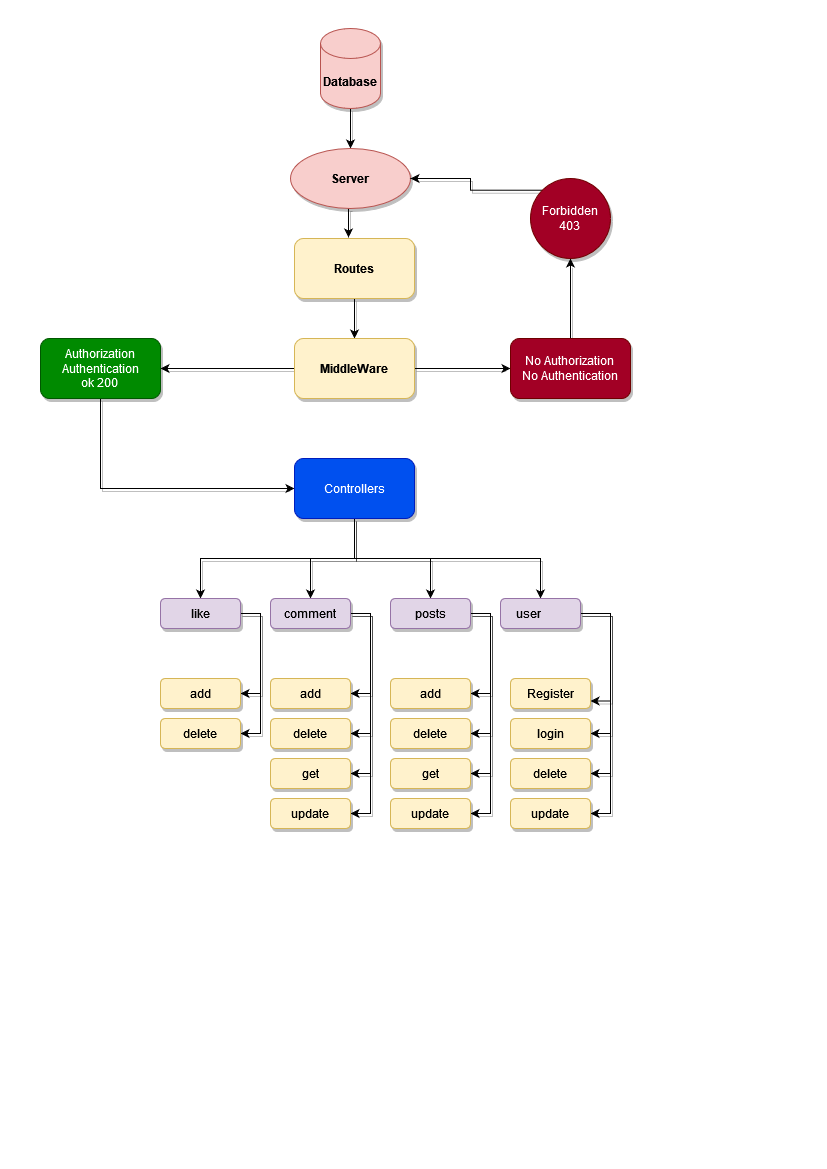

The diagram above was exported from draw.io. Its source (the exported page's mxGraphModel, read from the mxfile embedded in the PNG):
<mxGraphModel dx="782" dy="2730" grid="1" gridSize="10" guides="1" tooltips="1" connect="1" arrows="1" fold="1" page="1" pageScale="1" pageWidth="827" pageHeight="1169" math="0" shadow="0">
  <root>
    <mxCell id="Cn-_ugXHlY-1cTp1e2tm-0" />
    <mxCell id="Cn-_ugXHlY-1cTp1e2tm-1" parent="Cn-_ugXHlY-1cTp1e2tm-0" />
    <mxCell id="p-5IdjYnlTqdmaWhmZ4T-2" value="" style="edgeStyle=orthogonalEdgeStyle;rounded=0;orthogonalLoop=1;jettySize=auto;html=1;fontStyle=1;shadow=1;" edge="1" parent="Cn-_ugXHlY-1cTp1e2tm-1" source="p-5IdjYnlTqdmaWhmZ4T-0" target="p-5IdjYnlTqdmaWhmZ4T-1">
      <mxGeometry relative="1" as="geometry" />
    </mxCell>
    <mxCell id="p-5IdjYnlTqdmaWhmZ4T-0" value="Database" style="shape=cylinder3;whiteSpace=wrap;html=1;boundedLbl=1;backgroundOutline=1;size=15;fillColor=#f8cecc;strokeColor=#b85450;fontStyle=1;shadow=1;" vertex="1" parent="Cn-_ugXHlY-1cTp1e2tm-1">
      <mxGeometry x="320" y="-2310" width="60" height="80" as="geometry" />
    </mxCell>
    <mxCell id="p-5IdjYnlTqdmaWhmZ4T-5" style="edgeStyle=orthogonalEdgeStyle;rounded=0;orthogonalLoop=1;jettySize=auto;html=1;exitX=0.5;exitY=1;exitDx=0;exitDy=0;entryX=0.45;entryY=-0.017;entryDx=0;entryDy=0;entryPerimeter=0;shadow=1;" edge="1" parent="Cn-_ugXHlY-1cTp1e2tm-1" source="p-5IdjYnlTqdmaWhmZ4T-1" target="p-5IdjYnlTqdmaWhmZ4T-4">
      <mxGeometry relative="1" as="geometry" />
    </mxCell>
    <mxCell id="p-5IdjYnlTqdmaWhmZ4T-1" value="Server" style="ellipse;whiteSpace=wrap;html=1;fillColor=#f8cecc;strokeColor=#b85450;fontStyle=1;shadow=1;" vertex="1" parent="Cn-_ugXHlY-1cTp1e2tm-1">
      <mxGeometry x="290" y="-2190" width="120" height="60" as="geometry" />
    </mxCell>
    <mxCell id="p-5IdjYnlTqdmaWhmZ4T-12" style="edgeStyle=orthogonalEdgeStyle;rounded=0;orthogonalLoop=1;jettySize=auto;html=1;exitX=0.5;exitY=1;exitDx=0;exitDy=0;entryX=0.5;entryY=0;entryDx=0;entryDy=0;shadow=1;" edge="1" parent="Cn-_ugXHlY-1cTp1e2tm-1" source="p-5IdjYnlTqdmaWhmZ4T-4" target="p-5IdjYnlTqdmaWhmZ4T-6">
      <mxGeometry relative="1" as="geometry" />
    </mxCell>
    <mxCell id="p-5IdjYnlTqdmaWhmZ4T-4" value="Routes" style="rounded=1;whiteSpace=wrap;html=1;fillColor=#fff2cc;strokeColor=#d6b656;fontStyle=1;shadow=1;" vertex="1" parent="Cn-_ugXHlY-1cTp1e2tm-1">
      <mxGeometry x="294" y="-2100" width="120" height="60" as="geometry" />
    </mxCell>
    <mxCell id="p-5IdjYnlTqdmaWhmZ4T-9" style="edgeStyle=orthogonalEdgeStyle;rounded=0;orthogonalLoop=1;jettySize=auto;html=1;exitX=1;exitY=0.5;exitDx=0;exitDy=0;shadow=1;" edge="1" parent="Cn-_ugXHlY-1cTp1e2tm-1" source="p-5IdjYnlTqdmaWhmZ4T-6">
      <mxGeometry relative="1" as="geometry">
        <mxPoint x="510" y="-1970" as="targetPoint" />
      </mxGeometry>
    </mxCell>
    <mxCell id="p-5IdjYnlTqdmaWhmZ4T-10" style="edgeStyle=orthogonalEdgeStyle;rounded=0;orthogonalLoop=1;jettySize=auto;html=1;exitX=0;exitY=0.5;exitDx=0;exitDy=0;entryX=1;entryY=0.5;entryDx=0;entryDy=0;shadow=1;" edge="1" parent="Cn-_ugXHlY-1cTp1e2tm-1" source="p-5IdjYnlTqdmaWhmZ4T-6" target="p-5IdjYnlTqdmaWhmZ4T-17">
      <mxGeometry relative="1" as="geometry">
        <mxPoint x="210" y="-1970" as="targetPoint" />
      </mxGeometry>
    </mxCell>
    <mxCell id="p-5IdjYnlTqdmaWhmZ4T-6" value="MiddleWare" style="rounded=1;whiteSpace=wrap;html=1;fillColor=#fff2cc;strokeColor=#d6b656;fontStyle=1;shadow=1;" vertex="1" parent="Cn-_ugXHlY-1cTp1e2tm-1">
      <mxGeometry x="294" y="-2000" width="120" height="60" as="geometry" />
    </mxCell>
    <mxCell id="p-5IdjYnlTqdmaWhmZ4T-14" style="edgeStyle=orthogonalEdgeStyle;rounded=0;orthogonalLoop=1;jettySize=auto;html=1;exitX=0.5;exitY=0;exitDx=0;exitDy=0;shadow=1;" edge="1" parent="Cn-_ugXHlY-1cTp1e2tm-1" source="p-5IdjYnlTqdmaWhmZ4T-13">
      <mxGeometry relative="1" as="geometry">
        <mxPoint x="570" y="-2080" as="targetPoint" />
      </mxGeometry>
    </mxCell>
    <mxCell id="p-5IdjYnlTqdmaWhmZ4T-13" value="&lt;div&gt;No Authorization&lt;/div&gt;&lt;div&gt;No Authentication&lt;br&gt;&lt;/div&gt;" style="rounded=1;whiteSpace=wrap;html=1;fillColor=#a20025;strokeColor=#6F0000;fontColor=#ffffff;shadow=1;" vertex="1" parent="Cn-_ugXHlY-1cTp1e2tm-1">
      <mxGeometry x="510" y="-2000" width="120" height="60" as="geometry" />
    </mxCell>
    <mxCell id="p-5IdjYnlTqdmaWhmZ4T-16" style="edgeStyle=orthogonalEdgeStyle;rounded=0;orthogonalLoop=1;jettySize=auto;html=1;exitX=0;exitY=0;exitDx=0;exitDy=0;entryX=1;entryY=0.5;entryDx=0;entryDy=0;shadow=1;" edge="1" parent="Cn-_ugXHlY-1cTp1e2tm-1" source="p-5IdjYnlTqdmaWhmZ4T-15" target="p-5IdjYnlTqdmaWhmZ4T-1">
      <mxGeometry relative="1" as="geometry" />
    </mxCell>
    <mxCell id="p-5IdjYnlTqdmaWhmZ4T-15" value="&lt;div&gt;Forbidden&lt;/div&gt;&lt;div&gt;403&lt;br&gt;&lt;/div&gt;" style="ellipse;whiteSpace=wrap;html=1;aspect=fixed;fillColor=#a20025;fontColor=#ffffff;strokeColor=#6F0000;shadow=1;" vertex="1" parent="Cn-_ugXHlY-1cTp1e2tm-1">
      <mxGeometry x="530" y="-2160" width="80" height="80" as="geometry" />
    </mxCell>
    <mxCell id="p-5IdjYnlTqdmaWhmZ4T-19" style="edgeStyle=orthogonalEdgeStyle;rounded=0;orthogonalLoop=1;jettySize=auto;html=1;exitX=0.5;exitY=1;exitDx=0;exitDy=0;entryX=0;entryY=0.5;entryDx=0;entryDy=0;shadow=1;" edge="1" parent="Cn-_ugXHlY-1cTp1e2tm-1" source="p-5IdjYnlTqdmaWhmZ4T-17" target="p-5IdjYnlTqdmaWhmZ4T-18">
      <mxGeometry relative="1" as="geometry" />
    </mxCell>
    <mxCell id="p-5IdjYnlTqdmaWhmZ4T-17" value="&lt;div&gt;Authorization&lt;/div&gt;&lt;div&gt;Authentication&lt;/div&gt;&lt;div&gt;ok 200&lt;br&gt;&lt;/div&gt;" style="rounded=1;whiteSpace=wrap;html=1;fillColor=#008a00;fontColor=#ffffff;strokeColor=#005700;shadow=1;" vertex="1" parent="Cn-_ugXHlY-1cTp1e2tm-1">
      <mxGeometry x="40" y="-2000" width="120" height="60" as="geometry" />
    </mxCell>
    <mxCell id="p-5IdjYnlTqdmaWhmZ4T-26" style="edgeStyle=orthogonalEdgeStyle;rounded=0;orthogonalLoop=1;jettySize=auto;html=1;exitX=0.5;exitY=1;exitDx=0;exitDy=0;entryX=0.5;entryY=0;entryDx=0;entryDy=0;shadow=1;" edge="1" parent="Cn-_ugXHlY-1cTp1e2tm-1" source="p-5IdjYnlTqdmaWhmZ4T-18" target="p-5IdjYnlTqdmaWhmZ4T-25">
      <mxGeometry relative="1" as="geometry" />
    </mxCell>
    <mxCell id="p-5IdjYnlTqdmaWhmZ4T-27" style="edgeStyle=orthogonalEdgeStyle;rounded=0;orthogonalLoop=1;jettySize=auto;html=1;entryX=0.5;entryY=0;entryDx=0;entryDy=0;shadow=1;" edge="1" parent="Cn-_ugXHlY-1cTp1e2tm-1" source="p-5IdjYnlTqdmaWhmZ4T-18" target="p-5IdjYnlTqdmaWhmZ4T-24">
      <mxGeometry relative="1" as="geometry" />
    </mxCell>
    <mxCell id="p-5IdjYnlTqdmaWhmZ4T-28" style="edgeStyle=orthogonalEdgeStyle;rounded=0;orthogonalLoop=1;jettySize=auto;html=1;entryX=0.5;entryY=0;entryDx=0;entryDy=0;shadow=1;" edge="1" parent="Cn-_ugXHlY-1cTp1e2tm-1" source="p-5IdjYnlTqdmaWhmZ4T-18" target="p-5IdjYnlTqdmaWhmZ4T-23">
      <mxGeometry relative="1" as="geometry" />
    </mxCell>
    <mxCell id="p-5IdjYnlTqdmaWhmZ4T-29" style="edgeStyle=orthogonalEdgeStyle;rounded=0;orthogonalLoop=1;jettySize=auto;html=1;exitX=0.5;exitY=1;exitDx=0;exitDy=0;shadow=1;" edge="1" parent="Cn-_ugXHlY-1cTp1e2tm-1" source="p-5IdjYnlTqdmaWhmZ4T-18" target="p-5IdjYnlTqdmaWhmZ4T-22">
      <mxGeometry relative="1" as="geometry" />
    </mxCell>
    <mxCell id="p-5IdjYnlTqdmaWhmZ4T-18" value="Controllers" style="rounded=1;whiteSpace=wrap;html=1;fillColor=#0050ef;fontColor=#ffffff;strokeColor=#001DBC;shadow=1;" vertex="1" parent="Cn-_ugXHlY-1cTp1e2tm-1">
      <mxGeometry x="294" y="-1880" width="120" height="60" as="geometry" />
    </mxCell>
    <mxCell id="p-5IdjYnlTqdmaWhmZ4T-35" style="edgeStyle=orthogonalEdgeStyle;rounded=0;orthogonalLoop=1;jettySize=auto;html=1;exitX=1;exitY=0.5;exitDx=0;exitDy=0;entryX=1;entryY=0.75;entryDx=0;entryDy=0;shadow=1;" edge="1" parent="Cn-_ugXHlY-1cTp1e2tm-1" source="p-5IdjYnlTqdmaWhmZ4T-22" target="p-5IdjYnlTqdmaWhmZ4T-30">
      <mxGeometry relative="1" as="geometry">
        <Array as="points">
          <mxPoint x="610" y="-1725" />
          <mxPoint x="610" y="-1637" />
        </Array>
      </mxGeometry>
    </mxCell>
    <mxCell id="p-5IdjYnlTqdmaWhmZ4T-37" style="edgeStyle=orthogonalEdgeStyle;rounded=0;orthogonalLoop=1;jettySize=auto;html=1;exitX=1;exitY=0.5;exitDx=0;exitDy=0;entryX=1;entryY=0.5;entryDx=0;entryDy=0;shadow=1;" edge="1" parent="Cn-_ugXHlY-1cTp1e2tm-1" source="p-5IdjYnlTqdmaWhmZ4T-22" target="p-5IdjYnlTqdmaWhmZ4T-32">
      <mxGeometry relative="1" as="geometry">
        <mxPoint x="610" y="-1600" as="targetPoint" />
      </mxGeometry>
    </mxCell>
    <mxCell id="p-5IdjYnlTqdmaWhmZ4T-38" style="edgeStyle=orthogonalEdgeStyle;rounded=0;orthogonalLoop=1;jettySize=auto;html=1;exitX=1;exitY=0.5;exitDx=0;exitDy=0;entryX=1;entryY=0.5;entryDx=0;entryDy=0;shadow=1;" edge="1" parent="Cn-_ugXHlY-1cTp1e2tm-1" source="p-5IdjYnlTqdmaWhmZ4T-22" target="p-5IdjYnlTqdmaWhmZ4T-31">
      <mxGeometry relative="1" as="geometry" />
    </mxCell>
    <mxCell id="p-5IdjYnlTqdmaWhmZ4T-39" style="edgeStyle=orthogonalEdgeStyle;rounded=0;orthogonalLoop=1;jettySize=auto;html=1;exitX=1;exitY=0.5;exitDx=0;exitDy=0;entryX=1;entryY=0.5;entryDx=0;entryDy=0;shadow=1;" edge="1" parent="Cn-_ugXHlY-1cTp1e2tm-1" source="p-5IdjYnlTqdmaWhmZ4T-22" target="p-5IdjYnlTqdmaWhmZ4T-33">
      <mxGeometry relative="1" as="geometry" />
    </mxCell>
    <mxCell id="p-5IdjYnlTqdmaWhmZ4T-22" value="user&lt;span style=&quot;white-space: pre&quot;&gt;&#09;&lt;/span&gt;" style="rounded=1;whiteSpace=wrap;html=1;fillColor=#e1d5e7;strokeColor=#9673a6;shadow=1;" vertex="1" parent="Cn-_ugXHlY-1cTp1e2tm-1">
      <mxGeometry x="500" y="-1740" width="80" height="30" as="geometry" />
    </mxCell>
    <mxCell id="p-5IdjYnlTqdmaWhmZ4T-46" style="edgeStyle=orthogonalEdgeStyle;rounded=0;orthogonalLoop=1;jettySize=auto;html=1;exitX=1;exitY=0.5;exitDx=0;exitDy=0;entryX=1;entryY=0.5;entryDx=0;entryDy=0;shadow=1;" edge="1" parent="Cn-_ugXHlY-1cTp1e2tm-1" source="p-5IdjYnlTqdmaWhmZ4T-23" target="p-5IdjYnlTqdmaWhmZ4T-40">
      <mxGeometry relative="1" as="geometry" />
    </mxCell>
    <mxCell id="p-5IdjYnlTqdmaWhmZ4T-48" style="edgeStyle=orthogonalEdgeStyle;rounded=0;orthogonalLoop=1;jettySize=auto;html=1;exitX=1;exitY=0.5;exitDx=0;exitDy=0;entryX=1;entryY=0.5;entryDx=0;entryDy=0;shadow=1;" edge="1" parent="Cn-_ugXHlY-1cTp1e2tm-1" source="p-5IdjYnlTqdmaWhmZ4T-23" target="p-5IdjYnlTqdmaWhmZ4T-41">
      <mxGeometry relative="1" as="geometry" />
    </mxCell>
    <mxCell id="p-5IdjYnlTqdmaWhmZ4T-49" style="edgeStyle=orthogonalEdgeStyle;rounded=0;orthogonalLoop=1;jettySize=auto;html=1;exitX=1;exitY=0.5;exitDx=0;exitDy=0;entryX=1;entryY=0.5;entryDx=0;entryDy=0;shadow=1;" edge="1" parent="Cn-_ugXHlY-1cTp1e2tm-1" source="p-5IdjYnlTqdmaWhmZ4T-23" target="p-5IdjYnlTqdmaWhmZ4T-43">
      <mxGeometry relative="1" as="geometry" />
    </mxCell>
    <mxCell id="p-5IdjYnlTqdmaWhmZ4T-50" style="edgeStyle=orthogonalEdgeStyle;rounded=0;orthogonalLoop=1;jettySize=auto;html=1;exitX=1;exitY=0.5;exitDx=0;exitDy=0;entryX=1;entryY=0.5;entryDx=0;entryDy=0;shadow=1;" edge="1" parent="Cn-_ugXHlY-1cTp1e2tm-1" source="p-5IdjYnlTqdmaWhmZ4T-23" target="p-5IdjYnlTqdmaWhmZ4T-44">
      <mxGeometry relative="1" as="geometry" />
    </mxCell>
    <mxCell id="p-5IdjYnlTqdmaWhmZ4T-23" value="posts" style="rounded=1;whiteSpace=wrap;html=1;fillColor=#e1d5e7;strokeColor=#9673a6;shadow=1;" vertex="1" parent="Cn-_ugXHlY-1cTp1e2tm-1">
      <mxGeometry x="390" y="-1740" width="80" height="30" as="geometry" />
    </mxCell>
    <mxCell id="p-5IdjYnlTqdmaWhmZ4T-55" style="edgeStyle=orthogonalEdgeStyle;rounded=0;orthogonalLoop=1;jettySize=auto;html=1;exitX=1;exitY=0.5;exitDx=0;exitDy=0;entryX=1;entryY=0.5;entryDx=0;entryDy=0;shadow=1;" edge="1" parent="Cn-_ugXHlY-1cTp1e2tm-1" source="p-5IdjYnlTqdmaWhmZ4T-24" target="p-5IdjYnlTqdmaWhmZ4T-51">
      <mxGeometry relative="1" as="geometry" />
    </mxCell>
    <mxCell id="p-5IdjYnlTqdmaWhmZ4T-56" style="edgeStyle=orthogonalEdgeStyle;rounded=0;orthogonalLoop=1;jettySize=auto;html=1;exitX=1;exitY=0.5;exitDx=0;exitDy=0;entryX=1;entryY=0.5;entryDx=0;entryDy=0;shadow=1;" edge="1" parent="Cn-_ugXHlY-1cTp1e2tm-1" source="p-5IdjYnlTqdmaWhmZ4T-24" target="p-5IdjYnlTqdmaWhmZ4T-52">
      <mxGeometry relative="1" as="geometry" />
    </mxCell>
    <mxCell id="p-5IdjYnlTqdmaWhmZ4T-57" style="edgeStyle=orthogonalEdgeStyle;rounded=0;orthogonalLoop=1;jettySize=auto;html=1;exitX=1;exitY=0.5;exitDx=0;exitDy=0;entryX=1;entryY=0.5;entryDx=0;entryDy=0;shadow=1;" edge="1" parent="Cn-_ugXHlY-1cTp1e2tm-1" source="p-5IdjYnlTqdmaWhmZ4T-24" target="p-5IdjYnlTqdmaWhmZ4T-53">
      <mxGeometry relative="1" as="geometry" />
    </mxCell>
    <mxCell id="p-5IdjYnlTqdmaWhmZ4T-58" style="edgeStyle=orthogonalEdgeStyle;rounded=0;orthogonalLoop=1;jettySize=auto;html=1;exitX=1;exitY=0.5;exitDx=0;exitDy=0;entryX=1;entryY=0.5;entryDx=0;entryDy=0;shadow=1;" edge="1" parent="Cn-_ugXHlY-1cTp1e2tm-1" source="p-5IdjYnlTqdmaWhmZ4T-24" target="p-5IdjYnlTqdmaWhmZ4T-54">
      <mxGeometry relative="1" as="geometry" />
    </mxCell>
    <mxCell id="p-5IdjYnlTqdmaWhmZ4T-24" value="comment" style="rounded=1;whiteSpace=wrap;html=1;fillColor=#e1d5e7;strokeColor=#9673a6;shadow=1;" vertex="1" parent="Cn-_ugXHlY-1cTp1e2tm-1">
      <mxGeometry x="270" y="-1740" width="80" height="30" as="geometry" />
    </mxCell>
    <mxCell id="p-5IdjYnlTqdmaWhmZ4T-61" style="edgeStyle=orthogonalEdgeStyle;rounded=0;orthogonalLoop=1;jettySize=auto;html=1;exitX=1;exitY=0.5;exitDx=0;exitDy=0;entryX=1;entryY=0.5;entryDx=0;entryDy=0;shadow=1;" edge="1" parent="Cn-_ugXHlY-1cTp1e2tm-1" source="p-5IdjYnlTqdmaWhmZ4T-25" target="p-5IdjYnlTqdmaWhmZ4T-59">
      <mxGeometry relative="1" as="geometry" />
    </mxCell>
    <mxCell id="p-5IdjYnlTqdmaWhmZ4T-62" style="edgeStyle=orthogonalEdgeStyle;rounded=0;orthogonalLoop=1;jettySize=auto;html=1;exitX=1;exitY=0.5;exitDx=0;exitDy=0;entryX=1;entryY=0.5;entryDx=0;entryDy=0;shadow=1;" edge="1" parent="Cn-_ugXHlY-1cTp1e2tm-1" source="p-5IdjYnlTqdmaWhmZ4T-25" target="p-5IdjYnlTqdmaWhmZ4T-60">
      <mxGeometry relative="1" as="geometry" />
    </mxCell>
    <mxCell id="p-5IdjYnlTqdmaWhmZ4T-25" value="like" style="rounded=1;whiteSpace=wrap;html=1;fillColor=#e1d5e7;strokeColor=#9673a6;shadow=1;" vertex="1" parent="Cn-_ugXHlY-1cTp1e2tm-1">
      <mxGeometry x="160" y="-1740" width="80" height="30" as="geometry" />
    </mxCell>
    <mxCell id="p-5IdjYnlTqdmaWhmZ4T-30" value="Register" style="rounded=1;whiteSpace=wrap;html=1;fillColor=#fff2cc;strokeColor=#d6b656;shadow=1;" vertex="1" parent="Cn-_ugXHlY-1cTp1e2tm-1">
      <mxGeometry x="510" y="-1660" width="80" height="30" as="geometry" />
    </mxCell>
    <mxCell id="p-5IdjYnlTqdmaWhmZ4T-31" value="delete" style="rounded=1;whiteSpace=wrap;html=1;fillColor=#fff2cc;strokeColor=#d6b656;shadow=1;" vertex="1" parent="Cn-_ugXHlY-1cTp1e2tm-1">
      <mxGeometry x="510" y="-1580" width="80" height="30" as="geometry" />
    </mxCell>
    <mxCell id="p-5IdjYnlTqdmaWhmZ4T-32" value="login" style="rounded=1;whiteSpace=wrap;html=1;fillColor=#fff2cc;strokeColor=#d6b656;shadow=1;" vertex="1" parent="Cn-_ugXHlY-1cTp1e2tm-1">
      <mxGeometry x="510" y="-1620" width="80" height="30" as="geometry" />
    </mxCell>
    <mxCell id="p-5IdjYnlTqdmaWhmZ4T-33" value="update" style="rounded=1;whiteSpace=wrap;html=1;fillColor=#fff2cc;strokeColor=#d6b656;shadow=1;" vertex="1" parent="Cn-_ugXHlY-1cTp1e2tm-1">
      <mxGeometry x="510" y="-1540" width="80" height="30" as="geometry" />
    </mxCell>
    <mxCell id="p-5IdjYnlTqdmaWhmZ4T-40" value="add" style="rounded=1;whiteSpace=wrap;html=1;fillColor=#fff2cc;strokeColor=#d6b656;shadow=1;" vertex="1" parent="Cn-_ugXHlY-1cTp1e2tm-1">
      <mxGeometry x="390" y="-1660" width="80" height="30" as="geometry" />
    </mxCell>
    <mxCell id="p-5IdjYnlTqdmaWhmZ4T-41" value="delete" style="rounded=1;whiteSpace=wrap;html=1;fillColor=#fff2cc;strokeColor=#d6b656;shadow=1;" vertex="1" parent="Cn-_ugXHlY-1cTp1e2tm-1">
      <mxGeometry x="390" y="-1620" width="80" height="30" as="geometry" />
    </mxCell>
    <mxCell id="p-5IdjYnlTqdmaWhmZ4T-43" value="get" style="rounded=1;whiteSpace=wrap;html=1;fillColor=#fff2cc;strokeColor=#d6b656;shadow=1;" vertex="1" parent="Cn-_ugXHlY-1cTp1e2tm-1">
      <mxGeometry x="390" y="-1580" width="80" height="30" as="geometry" />
    </mxCell>
    <mxCell id="p-5IdjYnlTqdmaWhmZ4T-44" value="update" style="rounded=1;whiteSpace=wrap;html=1;fillColor=#fff2cc;strokeColor=#d6b656;shadow=1;" vertex="1" parent="Cn-_ugXHlY-1cTp1e2tm-1">
      <mxGeometry x="390" y="-1540" width="80" height="30" as="geometry" />
    </mxCell>
    <mxCell id="p-5IdjYnlTqdmaWhmZ4T-51" value="add" style="rounded=1;whiteSpace=wrap;html=1;fillColor=#fff2cc;strokeColor=#d6b656;shadow=1;" vertex="1" parent="Cn-_ugXHlY-1cTp1e2tm-1">
      <mxGeometry x="270" y="-1660" width="80" height="30" as="geometry" />
    </mxCell>
    <mxCell id="p-5IdjYnlTqdmaWhmZ4T-52" value="delete" style="rounded=1;whiteSpace=wrap;html=1;fillColor=#fff2cc;strokeColor=#d6b656;shadow=1;" vertex="1" parent="Cn-_ugXHlY-1cTp1e2tm-1">
      <mxGeometry x="270" y="-1620" width="80" height="30" as="geometry" />
    </mxCell>
    <mxCell id="p-5IdjYnlTqdmaWhmZ4T-53" value="get" style="rounded=1;whiteSpace=wrap;html=1;fillColor=#fff2cc;strokeColor=#d6b656;shadow=1;" vertex="1" parent="Cn-_ugXHlY-1cTp1e2tm-1">
      <mxGeometry x="270" y="-1580" width="80" height="30" as="geometry" />
    </mxCell>
    <mxCell id="p-5IdjYnlTqdmaWhmZ4T-54" value="update" style="rounded=1;whiteSpace=wrap;html=1;fillColor=#fff2cc;strokeColor=#d6b656;shadow=1;" vertex="1" parent="Cn-_ugXHlY-1cTp1e2tm-1">
      <mxGeometry x="270" y="-1540" width="80" height="30" as="geometry" />
    </mxCell>
    <mxCell id="p-5IdjYnlTqdmaWhmZ4T-59" value="add" style="rounded=1;whiteSpace=wrap;html=1;fillColor=#fff2cc;strokeColor=#d6b656;shadow=1;" vertex="1" parent="Cn-_ugXHlY-1cTp1e2tm-1">
      <mxGeometry x="160" y="-1660" width="80" height="30" as="geometry" />
    </mxCell>
    <mxCell id="p-5IdjYnlTqdmaWhmZ4T-60" value="delete" style="rounded=1;whiteSpace=wrap;html=1;fillColor=#fff2cc;strokeColor=#d6b656;shadow=1;" vertex="1" parent="Cn-_ugXHlY-1cTp1e2tm-1">
      <mxGeometry x="160" y="-1620" width="80" height="30" as="geometry" />
    </mxCell>
  </root>
</mxGraphModel>